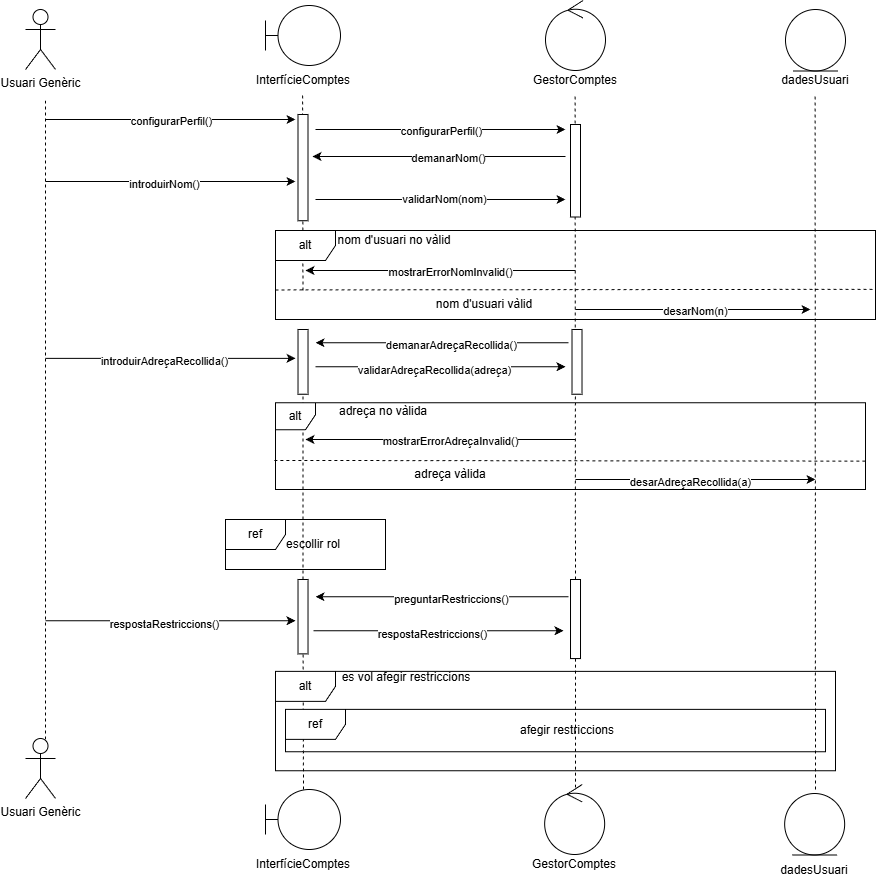

The diagram above was exported from draw.io. Its source (the exported page's mxGraphModel, read from the mxfile embedded in the PNG):
<mxGraphModel dx="1520" dy="988" grid="1" gridSize="10" guides="1" tooltips="1" connect="1" arrows="1" fold="1" page="1" pageScale="1" pageWidth="1169" pageHeight="827" math="0" shadow="0">
  <root>
    <mxCell id="0" />
    <mxCell id="1" parent="0" />
    <mxCell id="b8Wn0gmdy3Yzb2cbIPzx-2" parent="1" style="shape=umlActor;verticalLabelPosition=bottom;verticalAlign=top;html=1;outlineConnect=0;" value="Usuari Genèric" vertex="1">
      <mxGeometry height="60" width="30" x="160" y="10" as="geometry" />
    </mxCell>
    <mxCell id="b8Wn0gmdy3Yzb2cbIPzx-11" connectable="0" parent="1" style="group" value="" vertex="1">
      <mxGeometry height="90" width="75" x="400" y="6" as="geometry" />
    </mxCell>
    <mxCell id="b8Wn0gmdy3Yzb2cbIPzx-6" parent="b8Wn0gmdy3Yzb2cbIPzx-11" style="shape=umlBoundary;whiteSpace=wrap;html=1;" value="" vertex="1">
      <mxGeometry height="60" width="75" as="geometry" />
    </mxCell>
    <mxCell id="b8Wn0gmdy3Yzb2cbIPzx-9" parent="b8Wn0gmdy3Yzb2cbIPzx-11" style="text;html=1;whiteSpace=wrap;strokeColor=none;fillColor=none;align=center;verticalAlign=middle;rounded=0;" value="InterfícieComptes" vertex="1">
      <mxGeometry height="30" width="60" x="7.5" y="60" as="geometry" />
    </mxCell>
    <mxCell id="b8Wn0gmdy3Yzb2cbIPzx-14" connectable="0" parent="1" style="group" value="" vertex="1">
      <mxGeometry height="95" width="60" x="680" y="1" as="geometry" />
    </mxCell>
    <mxCell id="b8Wn0gmdy3Yzb2cbIPzx-12" parent="b8Wn0gmdy3Yzb2cbIPzx-14" style="ellipse;shape=umlControl;whiteSpace=wrap;html=1;" value="" vertex="1">
      <mxGeometry height="70" width="60" as="geometry" />
    </mxCell>
    <mxCell id="b8Wn0gmdy3Yzb2cbIPzx-13" parent="b8Wn0gmdy3Yzb2cbIPzx-14" style="text;html=1;whiteSpace=wrap;strokeColor=none;fillColor=none;align=center;verticalAlign=middle;rounded=0;" value="GestorComptes" vertex="1">
      <mxGeometry height="30" width="60" y="65" as="geometry" />
    </mxCell>
    <mxCell id="b8Wn0gmdy3Yzb2cbIPzx-15" edge="1" parent="1" style="endArrow=none;dashed=1;html=1;rounded=0;" value="">
      <mxGeometry height="50" relative="1" width="50" as="geometry">
        <mxPoint x="180" y="740" as="sourcePoint" />
        <mxPoint x="180" y="100" as="targetPoint" />
      </mxGeometry>
    </mxCell>
    <mxCell id="b8Wn0gmdy3Yzb2cbIPzx-16" edge="1" parent="1" style="endArrow=none;dashed=1;html=1;rounded=0;" value="">
      <mxGeometry height="50" relative="1" width="50" as="geometry">
        <mxPoint x="437.46769230769223" y="291" as="sourcePoint" />
        <mxPoint x="437.08000000000004" y="96" as="targetPoint" />
      </mxGeometry>
    </mxCell>
    <mxCell id="b8Wn0gmdy3Yzb2cbIPzx-17" edge="1" parent="1" source="b8Wn0gmdy3Yzb2cbIPzx-101" style="endArrow=none;dashed=1;html=1;rounded=0;" value="">
      <mxGeometry height="50" relative="1" width="50" as="geometry">
        <mxPoint x="709.58" y="536" as="sourcePoint" />
        <mxPoint x="709.58" y="96" as="targetPoint" />
      </mxGeometry>
    </mxCell>
    <mxCell id="b8Wn0gmdy3Yzb2cbIPzx-41" edge="1" parent="1" source="b8Wn0gmdy3Yzb2cbIPzx-107" style="endArrow=none;dashed=1;html=1;rounded=0;entryX=1;entryY=0.5;entryDx=0;entryDy=0;" target="kHJznk3XrNnOj1-PBsdQ-2" value="">
      <mxGeometry height="50" relative="1" width="50" as="geometry">
        <mxPoint x="437.08000000000004" y="643.24" as="sourcePoint" />
        <mxPoint x="437" y="397.24" as="targetPoint" />
      </mxGeometry>
    </mxCell>
    <mxCell id="b8Wn0gmdy3Yzb2cbIPzx-46" parent="1" style="text;html=1;whiteSpace=wrap;strokeColor=none;fillColor=none;align=center;verticalAlign=middle;rounded=0;" value="dadesUsuari" vertex="1">
      <mxGeometry height="30" width="60" x="920" y="66" as="geometry" />
    </mxCell>
    <mxCell id="b8Wn0gmdy3Yzb2cbIPzx-47" parent="1" style="ellipse;shape=umlEntity;whiteSpace=wrap;html=1;" value="" vertex="1">
      <mxGeometry height="61.5" width="60" x="920" y="10" as="geometry" />
    </mxCell>
    <mxCell id="b8Wn0gmdy3Yzb2cbIPzx-48" edge="1" parent="1" style="endArrow=none;dashed=1;html=1;rounded=0;" value="">
      <mxGeometry height="50" relative="1" width="50" as="geometry">
        <mxPoint x="950" y="790" as="sourcePoint" />
        <mxPoint x="949.5799999999999" y="96" as="targetPoint" />
      </mxGeometry>
    </mxCell>
    <mxCell id="b8Wn0gmdy3Yzb2cbIPzx-68" edge="1" parent="1" style="endArrow=classic;html=1;rounded=0;" value="">
      <mxGeometry height="50" relative="1" width="50" as="geometry">
        <mxPoint x="180" y="120" as="sourcePoint" />
        <mxPoint x="430" y="120" as="targetPoint" />
      </mxGeometry>
    </mxCell>
    <mxCell id="b8Wn0gmdy3Yzb2cbIPzx-70" connectable="0" parent="b8Wn0gmdy3Yzb2cbIPzx-68" style="edgeLabel;html=1;align=center;verticalAlign=middle;resizable=0;points=[];" value="configurarPerfil()" vertex="1">
      <mxGeometry relative="1" x="0.0093" y="-2" as="geometry">
        <mxPoint as="offset" />
      </mxGeometry>
    </mxCell>
    <mxCell id="b8Wn0gmdy3Yzb2cbIPzx-69" parent="1" style="rounded=0;whiteSpace=wrap;html=1;rotation=-90;" value="" vertex="1">
      <mxGeometry height="10" width="106.25" x="384.38" y="163.13" as="geometry" />
    </mxCell>
    <mxCell id="b8Wn0gmdy3Yzb2cbIPzx-71" edge="1" parent="1" style="endArrow=classic;html=1;rounded=0;" value="">
      <mxGeometry height="50" relative="1" width="50" as="geometry">
        <mxPoint x="450" y="130" as="sourcePoint" />
        <mxPoint x="700" y="130" as="targetPoint" />
      </mxGeometry>
    </mxCell>
    <mxCell id="b8Wn0gmdy3Yzb2cbIPzx-72" connectable="0" parent="b8Wn0gmdy3Yzb2cbIPzx-71" style="edgeLabel;html=1;align=center;verticalAlign=middle;resizable=0;points=[];" value="configurarPerfil()" vertex="1">
      <mxGeometry relative="1" x="0.0093" y="-2" as="geometry">
        <mxPoint as="offset" />
      </mxGeometry>
    </mxCell>
    <mxCell id="b8Wn0gmdy3Yzb2cbIPzx-73" parent="1" style="rounded=0;whiteSpace=wrap;html=1;rotation=-90;" value="" vertex="1">
      <mxGeometry height="10" width="92.5" x="663.75" y="166.25" as="geometry" />
    </mxCell>
    <mxCell id="b8Wn0gmdy3Yzb2cbIPzx-74" edge="1" parent="1" style="endArrow=classic;html=1;rounded=0;" value="">
      <mxGeometry height="50" relative="1" width="50" as="geometry">
        <mxPoint x="700" y="157" as="sourcePoint" />
        <mxPoint x="447" y="157" as="targetPoint" />
      </mxGeometry>
    </mxCell>
    <mxCell id="b8Wn0gmdy3Yzb2cbIPzx-75" connectable="0" parent="b8Wn0gmdy3Yzb2cbIPzx-74" style="edgeLabel;html=1;align=center;verticalAlign=middle;resizable=0;points=[];" value="demanarNom()" vertex="1">
      <mxGeometry relative="1" x="-0.0684" y="2" as="geometry">
        <mxPoint as="offset" />
      </mxGeometry>
    </mxCell>
    <mxCell id="b8Wn0gmdy3Yzb2cbIPzx-76" edge="1" parent="1" style="endArrow=classic;html=1;rounded=0;" value="">
      <mxGeometry height="50" relative="1" width="50" as="geometry">
        <mxPoint x="180" y="182" as="sourcePoint" />
        <mxPoint x="430" y="182" as="targetPoint" />
      </mxGeometry>
    </mxCell>
    <mxCell id="b8Wn0gmdy3Yzb2cbIPzx-77" connectable="0" parent="b8Wn0gmdy3Yzb2cbIPzx-76" style="edgeLabel;html=1;align=center;verticalAlign=middle;resizable=0;points=[];" value="introduirNom()" vertex="1">
      <mxGeometry relative="1" x="-0.0507" y="-3" as="geometry">
        <mxPoint as="offset" />
      </mxGeometry>
    </mxCell>
    <mxCell id="b8Wn0gmdy3Yzb2cbIPzx-78" edge="1" parent="1" style="endArrow=classic;html=1;rounded=0;" value="">
      <mxGeometry height="50" relative="1" width="50" as="geometry">
        <mxPoint x="450" y="200" as="sourcePoint" />
        <mxPoint x="700" y="200" as="targetPoint" />
      </mxGeometry>
    </mxCell>
    <mxCell id="b8Wn0gmdy3Yzb2cbIPzx-79" connectable="0" parent="b8Wn0gmdy3Yzb2cbIPzx-78" style="edgeLabel;html=1;align=center;verticalAlign=middle;resizable=0;points=[];" value="validarNom(nom)" vertex="1">
      <mxGeometry relative="1" x="0.0252" as="geometry">
        <mxPoint as="offset" />
      </mxGeometry>
    </mxCell>
    <mxCell id="b8Wn0gmdy3Yzb2cbIPzx-82" edge="1" parent="1" style="endArrow=classic;html=1;rounded=0;" value="a">
      <mxGeometry height="50" relative="1" width="50" as="geometry">
        <mxPoint x="710" y="310" as="sourcePoint" />
        <mxPoint x="945" y="310" as="targetPoint" />
      </mxGeometry>
    </mxCell>
    <mxCell id="b8Wn0gmdy3Yzb2cbIPzx-83" connectable="0" parent="b8Wn0gmdy3Yzb2cbIPzx-82" style="edgeLabel;html=1;align=center;verticalAlign=middle;resizable=0;points=[];" value="desarNom(n)" vertex="1">
      <mxGeometry relative="1" x="0.0241" y="-2" as="geometry">
        <mxPoint as="offset" />
      </mxGeometry>
    </mxCell>
    <mxCell id="b8Wn0gmdy3Yzb2cbIPzx-102" edge="1" parent="1" source="lnIEDrp67K46PDVH-dxx-6" style="endArrow=none;dashed=1;html=1;rounded=0;exitX=0.514;exitY=0.045;exitDx=0;exitDy=0;exitPerimeter=0;" target="b8Wn0gmdy3Yzb2cbIPzx-101" value="">
      <mxGeometry height="50" relative="1" width="50" as="geometry">
        <mxPoint x="710" y="740" as="sourcePoint" />
        <mxPoint x="709.58" y="96" as="targetPoint" />
      </mxGeometry>
    </mxCell>
    <mxCell id="b8Wn0gmdy3Yzb2cbIPzx-101" parent="1" style="rounded=0;whiteSpace=wrap;html=1;rotation=-90;" value="" vertex="1">
      <mxGeometry height="10" width="79.07" x="670.47" y="614.53" as="geometry" />
    </mxCell>
    <mxCell id="b8Wn0gmdy3Yzb2cbIPzx-103" edge="1" parent="1" style="endArrow=classic;html=1;rounded=0;" value="">
      <mxGeometry height="50" relative="1" width="50" as="geometry">
        <mxPoint x="703" y="597.24" as="sourcePoint" />
        <mxPoint x="450" y="597.24" as="targetPoint" />
      </mxGeometry>
    </mxCell>
    <mxCell id="b8Wn0gmdy3Yzb2cbIPzx-104" connectable="0" parent="b8Wn0gmdy3Yzb2cbIPzx-103" style="edgeLabel;html=1;align=center;verticalAlign=middle;resizable=0;points=[];" value="preguntarRestriccions()" vertex="1">
      <mxGeometry relative="1" x="-0.0684" y="2" as="geometry">
        <mxPoint as="offset" />
      </mxGeometry>
    </mxCell>
    <mxCell id="b8Wn0gmdy3Yzb2cbIPzx-105" edge="1" parent="1" style="endArrow=classic;html=1;rounded=0;" value="">
      <mxGeometry height="50" relative="1" width="50" as="geometry">
        <mxPoint x="180" y="621.24" as="sourcePoint" />
        <mxPoint x="430" y="621.24" as="targetPoint" />
      </mxGeometry>
    </mxCell>
    <mxCell id="b8Wn0gmdy3Yzb2cbIPzx-106" connectable="0" parent="b8Wn0gmdy3Yzb2cbIPzx-105" style="edgeLabel;html=1;align=center;verticalAlign=middle;resizable=0;points=[];" value="respostaRestriccions()" vertex="1">
      <mxGeometry relative="1" x="-0.0507" y="-3" as="geometry">
        <mxPoint as="offset" />
      </mxGeometry>
    </mxCell>
    <mxCell id="b8Wn0gmdy3Yzb2cbIPzx-108" edge="1" parent="1" style="endArrow=none;dashed=1;html=1;rounded=0;" target="b8Wn0gmdy3Yzb2cbIPzx-107" value="">
      <mxGeometry height="50" relative="1" width="50" as="geometry">
        <mxPoint x="438" y="790" as="sourcePoint" />
        <mxPoint x="437" y="290" as="targetPoint" />
      </mxGeometry>
    </mxCell>
    <mxCell id="b8Wn0gmdy3Yzb2cbIPzx-107" parent="1" style="rounded=0;whiteSpace=wrap;html=1;rotation=-90;" value="" vertex="1">
      <mxGeometry height="10" width="74.39" x="400.32" y="612.19" as="geometry" />
    </mxCell>
    <mxCell id="b8Wn0gmdy3Yzb2cbIPzx-109" edge="1" parent="1" style="endArrow=classic;html=1;rounded=0;" value="">
      <mxGeometry height="50" relative="1" width="50" as="geometry">
        <mxPoint x="448" y="631.24" as="sourcePoint" />
        <mxPoint x="698" y="631.24" as="targetPoint" />
      </mxGeometry>
    </mxCell>
    <mxCell id="b8Wn0gmdy3Yzb2cbIPzx-110" connectable="0" parent="b8Wn0gmdy3Yzb2cbIPzx-109" style="edgeLabel;html=1;align=center;verticalAlign=middle;resizable=0;points=[];" value="respostaRestriccions()" vertex="1">
      <mxGeometry relative="1" x="-0.0507" y="-3" as="geometry">
        <mxPoint as="offset" />
      </mxGeometry>
    </mxCell>
    <mxCell id="b8Wn0gmdy3Yzb2cbIPzx-120" edge="1" parent="1" style="endArrow=classic;html=1;rounded=0;" value="">
      <mxGeometry height="50" relative="1" width="50" as="geometry">
        <mxPoint x="703.01" y="343.24" as="sourcePoint" />
        <mxPoint x="450.01" y="343.24" as="targetPoint" />
      </mxGeometry>
    </mxCell>
    <mxCell id="b8Wn0gmdy3Yzb2cbIPzx-121" connectable="0" parent="b8Wn0gmdy3Yzb2cbIPzx-120" style="edgeLabel;html=1;align=center;verticalAlign=middle;resizable=0;points=[];" value="demanarAdreçaRecollida()" vertex="1">
      <mxGeometry relative="1" x="-0.0684" y="2" as="geometry">
        <mxPoint as="offset" />
      </mxGeometry>
    </mxCell>
    <mxCell id="b8Wn0gmdy3Yzb2cbIPzx-122" edge="1" parent="1" style="endArrow=classic;html=1;rounded=0;" value="">
      <mxGeometry height="50" relative="1" width="50" as="geometry">
        <mxPoint x="180.01" y="358.82000000000005" as="sourcePoint" />
        <mxPoint x="430.01" y="358.82000000000005" as="targetPoint" />
      </mxGeometry>
    </mxCell>
    <mxCell id="b8Wn0gmdy3Yzb2cbIPzx-123" connectable="0" parent="b8Wn0gmdy3Yzb2cbIPzx-122" style="edgeLabel;html=1;align=center;verticalAlign=middle;resizable=0;points=[];" value="introduirAdreçaRecollida()" vertex="1">
      <mxGeometry relative="1" x="-0.0507" y="-3" as="geometry">
        <mxPoint as="offset" />
      </mxGeometry>
    </mxCell>
    <mxCell id="b8Wn0gmdy3Yzb2cbIPzx-126" edge="1" parent="1" style="endArrow=classic;html=1;rounded=0;" value="">
      <mxGeometry height="50" relative="1" width="50" as="geometry">
        <mxPoint x="450.01" y="367.24" as="sourcePoint" />
        <mxPoint x="700.01" y="367.24" as="targetPoint" />
      </mxGeometry>
    </mxCell>
    <mxCell id="b8Wn0gmdy3Yzb2cbIPzx-127" connectable="0" parent="b8Wn0gmdy3Yzb2cbIPzx-126" style="edgeLabel;html=1;align=center;verticalAlign=middle;resizable=0;points=[];" value="validarAdreçaRecollida(adreça)" vertex="1">
      <mxGeometry relative="1" x="-0.0507" y="-3" as="geometry">
        <mxPoint as="offset" />
      </mxGeometry>
    </mxCell>
    <mxCell id="b8Wn0gmdy3Yzb2cbIPzx-132" edge="1" parent="1" style="endArrow=classic;html=1;rounded=0;" value="">
      <mxGeometry height="50" relative="1" width="50" as="geometry">
        <mxPoint x="710" y="480" as="sourcePoint" />
        <mxPoint x="950" y="480" as="targetPoint" />
      </mxGeometry>
    </mxCell>
    <mxCell id="b8Wn0gmdy3Yzb2cbIPzx-133" connectable="0" parent="b8Wn0gmdy3Yzb2cbIPzx-132" style="edgeLabel;html=1;align=center;verticalAlign=middle;resizable=0;points=[];" value="desarAdreçaRecollida(a)" vertex="1">
      <mxGeometry relative="1" x="-0.0507" y="-3" as="geometry">
        <mxPoint as="offset" />
      </mxGeometry>
    </mxCell>
    <mxCell id="b8Wn0gmdy3Yzb2cbIPzx-134" connectable="0" parent="1" style="group" value="" vertex="1">
      <mxGeometry height="105" width="560" x="410" y="666.24" as="geometry" />
    </mxCell>
    <mxCell id="b8Wn0gmdy3Yzb2cbIPzx-128" parent="b8Wn0gmdy3Yzb2cbIPzx-134" style="text;html=1;whiteSpace=wrap;strokeColor=none;fillColor=none;align=center;verticalAlign=middle;rounded=0;" value="afegir restriccions" vertex="1">
      <mxGeometry height="23.448275862068964" width="163.90243902439025" x="209.9965853658537" y="53.10068965517241" as="geometry" />
    </mxCell>
    <mxCell id="b8Wn0gmdy3Yzb2cbIPzx-129" parent="b8Wn0gmdy3Yzb2cbIPzx-134" style="shape=umlFrame;whiteSpace=wrap;html=1;pointerEvents=0;" value="ref" vertex="1">
      <mxGeometry height="42.41" width="540" x="10" y="43.62" as="geometry" />
    </mxCell>
    <mxCell id="b8Wn0gmdy3Yzb2cbIPzx-130" parent="b8Wn0gmdy3Yzb2cbIPzx-134" style="shape=umlFrame;whiteSpace=wrap;html=1;pointerEvents=0;" value="alt" vertex="1">
      <mxGeometry height="99.3103448275862" width="560" y="5.689655172413794" as="geometry" />
    </mxCell>
    <mxCell id="b8Wn0gmdy3Yzb2cbIPzx-131" parent="b8Wn0gmdy3Yzb2cbIPzx-134" style="text;html=1;whiteSpace=wrap;strokeColor=none;fillColor=none;align=center;verticalAlign=middle;rounded=0;" value="es vol afegir restriccions" vertex="1">
      <mxGeometry height="23.448275862068964" width="382.43902439024396" x="-60.0007317073171" as="geometry" />
    </mxCell>
    <mxCell id="b8Wn0gmdy3Yzb2cbIPzx-135" parent="1" style="shape=umlFrame;whiteSpace=wrap;html=1;pointerEvents=0;" value="alt" vertex="1">
      <mxGeometry height="89" width="600" x="410" y="231" as="geometry" />
    </mxCell>
    <mxCell id="b8Wn0gmdy3Yzb2cbIPzx-136" parent="1" style="shape=umlFrame;whiteSpace=wrap;html=1;pointerEvents=0;width=40;height=27;" value="alt" vertex="1">
      <mxGeometry height="86.76" width="590" x="410" y="403.24" as="geometry" />
    </mxCell>
    <mxCell id="b8Wn0gmdy3Yzb2cbIPzx-137" parent="1" style="text;html=1;whiteSpace=wrap;strokeColor=none;fillColor=none;align=center;verticalAlign=middle;rounded=0;" value="nom d'usuari no vàlid" vertex="1">
      <mxGeometry height="30" width="122.49" x="467.51" y="226" as="geometry" />
    </mxCell>
    <mxCell id="b8Wn0gmdy3Yzb2cbIPzx-138" parent="1" style="text;html=1;whiteSpace=wrap;strokeColor=none;fillColor=none;align=center;verticalAlign=middle;rounded=0;" value="adreça no vàlida" vertex="1">
      <mxGeometry height="30" width="110" x="463" y="397.24" as="geometry" />
    </mxCell>
    <mxCell id="b8Wn0gmdy3Yzb2cbIPzx-139" edge="1" parent="1" style="endArrow=classic;html=1;rounded=0;" value="">
      <mxGeometry height="50" relative="1" width="50" as="geometry">
        <mxPoint x="710" y="271" as="sourcePoint" />
        <mxPoint x="440" y="271" as="targetPoint" />
      </mxGeometry>
    </mxCell>
    <mxCell id="b8Wn0gmdy3Yzb2cbIPzx-140" connectable="0" parent="b8Wn0gmdy3Yzb2cbIPzx-139" style="edgeLabel;html=1;align=center;verticalAlign=middle;resizable=0;points=[];" value="mostrarErrorNomInvalid()" vertex="1">
      <mxGeometry relative="1" x="-0.0684" y="2" as="geometry">
        <mxPoint as="offset" />
      </mxGeometry>
    </mxCell>
    <mxCell id="b8Wn0gmdy3Yzb2cbIPzx-141" edge="1" parent="1" style="endArrow=classic;html=1;rounded=0;exitX=1;exitY=0.667;exitDx=0;exitDy=0;exitPerimeter=0;" value="">
      <mxGeometry height="50" relative="1" width="50" as="geometry">
        <mxPoint x="710" y="440" as="sourcePoint" />
        <mxPoint x="440" y="440" as="targetPoint" />
      </mxGeometry>
    </mxCell>
    <mxCell id="b8Wn0gmdy3Yzb2cbIPzx-142" connectable="0" parent="b8Wn0gmdy3Yzb2cbIPzx-141" style="edgeLabel;html=1;align=center;verticalAlign=middle;resizable=0;points=[];" value="mostrarErrorAdreçaInvalid()" vertex="1">
      <mxGeometry relative="1" x="-0.0684" y="2" as="geometry">
        <mxPoint as="offset" />
      </mxGeometry>
    </mxCell>
    <mxCell id="kHJznk3XrNnOj1-PBsdQ-1" connectable="0" parent="1" style="group" value="" vertex="1">
      <mxGeometry height="50" width="160" x="360" y="520" as="geometry" />
    </mxCell>
    <mxCell id="b8Wn0gmdy3Yzb2cbIPzx-98" parent="kHJznk3XrNnOj1-PBsdQ-1" style="shape=umlFrame;whiteSpace=wrap;html=1;pointerEvents=0;" value="ref" vertex="1">
      <mxGeometry height="50" width="160" as="geometry" />
    </mxCell>
    <mxCell id="b8Wn0gmdy3Yzb2cbIPzx-111" parent="kHJznk3XrNnOj1-PBsdQ-1" style="text;html=1;whiteSpace=wrap;strokeColor=none;fillColor=none;align=center;verticalAlign=middle;rounded=0;" value="escollir rol" vertex="1">
      <mxGeometry height="30" width="60" x="57.50999999999999" y="10" as="geometry" />
    </mxCell>
    <mxCell id="kHJznk3XrNnOj1-PBsdQ-2" parent="1" style="rounded=0;whiteSpace=wrap;html=1;rotation=-90;" value="" vertex="1">
      <mxGeometry height="10" width="64.71" x="405.16" y="357.35" as="geometry" />
    </mxCell>
    <mxCell id="kHJznk3XrNnOj1-PBsdQ-3" parent="1" style="rounded=0;whiteSpace=wrap;html=1;rotation=-90;" value="" vertex="1">
      <mxGeometry height="10" width="64.71" x="679.1600000000001" y="357.35" as="geometry" />
    </mxCell>
    <mxCell id="lnIEDrp67K46PDVH-dxx-1" parent="1" style="shape=umlActor;verticalLabelPosition=bottom;verticalAlign=top;html=1;outlineConnect=0;" value="Usuari Genèric" vertex="1">
      <mxGeometry height="60" width="30" x="160" y="739" as="geometry" />
    </mxCell>
    <mxCell id="lnIEDrp67K46PDVH-dxx-2" connectable="0" parent="1" style="group" value="" vertex="1">
      <mxGeometry height="90" width="75" x="400" y="790" as="geometry" />
    </mxCell>
    <mxCell id="lnIEDrp67K46PDVH-dxx-3" parent="lnIEDrp67K46PDVH-dxx-2" style="shape=umlBoundary;whiteSpace=wrap;html=1;" value="" vertex="1">
      <mxGeometry height="60" width="75" as="geometry" />
    </mxCell>
    <mxCell id="lnIEDrp67K46PDVH-dxx-4" parent="lnIEDrp67K46PDVH-dxx-2" style="text;html=1;whiteSpace=wrap;strokeColor=none;fillColor=none;align=center;verticalAlign=middle;rounded=0;" value="InterfícieComptes" vertex="1">
      <mxGeometry height="30" width="60" x="7.5" y="60" as="geometry" />
    </mxCell>
    <mxCell id="lnIEDrp67K46PDVH-dxx-5" connectable="0" parent="1" style="group" value="" vertex="1">
      <mxGeometry height="95" width="60" x="679.16" y="785" as="geometry" />
    </mxCell>
    <mxCell id="lnIEDrp67K46PDVH-dxx-6" parent="lnIEDrp67K46PDVH-dxx-5" style="ellipse;shape=umlControl;whiteSpace=wrap;html=1;" value="" vertex="1">
      <mxGeometry height="70" width="60" as="geometry" />
    </mxCell>
    <mxCell id="lnIEDrp67K46PDVH-dxx-7" parent="lnIEDrp67K46PDVH-dxx-5" style="text;html=1;whiteSpace=wrap;strokeColor=none;fillColor=none;align=center;verticalAlign=middle;rounded=0;" value="GestorComptes" vertex="1">
      <mxGeometry height="30" width="60" y="65" as="geometry" />
    </mxCell>
    <mxCell id="lnIEDrp67K46PDVH-dxx-8" parent="1" style="text;html=1;whiteSpace=wrap;strokeColor=none;fillColor=none;align=center;verticalAlign=middle;rounded=0;" value="dadesUsuari" vertex="1">
      <mxGeometry height="30" width="60" x="919.16" y="855.5" as="geometry" />
    </mxCell>
    <mxCell id="lnIEDrp67K46PDVH-dxx-9" parent="1" style="ellipse;shape=umlEntity;whiteSpace=wrap;html=1;" value="" vertex="1">
      <mxGeometry height="61.5" width="60" x="919.16" y="794" as="geometry" />
    </mxCell>
    <mxCell id="WWMOR9r-qIoZyzuNVq3O-1" edge="1" parent="1" source="b8Wn0gmdy3Yzb2cbIPzx-135" style="endArrow=none;dashed=1;html=1;rounded=0;entryX=0.999;entryY=0.661;entryDx=0;entryDy=0;entryPerimeter=0;exitX=0;exitY=0.668;exitDx=0;exitDy=0;exitPerimeter=0;" target="b8Wn0gmdy3Yzb2cbIPzx-135" value="">
      <mxGeometry height="50" relative="1" width="50" as="geometry">
        <mxPoint x="440.63" y="290" as="sourcePoint" />
        <mxPoint x="490.63" y="240" as="targetPoint" />
      </mxGeometry>
    </mxCell>
    <mxCell id="WWMOR9r-qIoZyzuNVq3O-2" parent="1" style="text;html=1;whiteSpace=wrap;strokeColor=none;fillColor=none;align=center;verticalAlign=middle;rounded=0;" value="nom d'usuari vàlid" vertex="1">
      <mxGeometry height="30" width="122.49" x="557.51" y="290" as="geometry" />
    </mxCell>
    <mxCell id="WWMOR9r-qIoZyzuNVq3O-3" edge="1" parent="1" source="b8Wn0gmdy3Yzb2cbIPzx-136" style="endArrow=none;dashed=1;html=1;rounded=0;entryX=1;entryY=0.673;entryDx=0;entryDy=0;entryPerimeter=0;exitX=-0.002;exitY=0.665;exitDx=0;exitDy=0;exitPerimeter=0;" target="b8Wn0gmdy3Yzb2cbIPzx-136" value="">
      <mxGeometry height="50" relative="1" width="50" as="geometry">
        <mxPoint x="410" y="471.62" as="sourcePoint" />
        <mxPoint x="460" y="421.62" as="targetPoint" />
      </mxGeometry>
    </mxCell>
    <mxCell id="WWMOR9r-qIoZyzuNVq3O-4" parent="1" style="text;html=1;whiteSpace=wrap;strokeColor=none;fillColor=none;align=center;verticalAlign=middle;rounded=0;" value="adreça vàlida" vertex="1">
      <mxGeometry height="30" width="110" x="530" y="460" as="geometry" />
    </mxCell>
  </root>
</mxGraphModel>